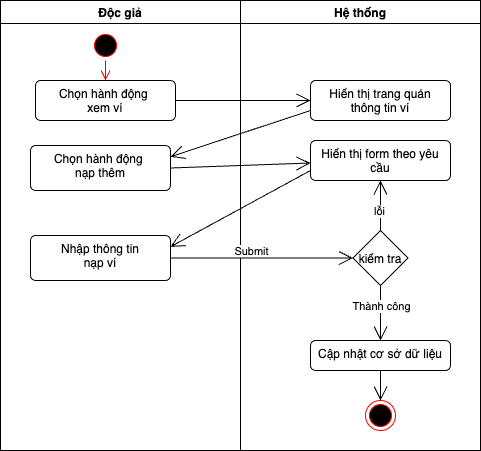

The diagram above was exported from draw.io. Its source (the exported page's mxGraphModel, read from the mxfile embedded in the PNG):
<mxGraphModel dx="686" dy="404" grid="1" gridSize="10" guides="1" tooltips="1" connect="1" arrows="1" fold="1" page="1" pageScale="1" pageWidth="850" pageHeight="1100" math="0" shadow="0">
  <root>
    <mxCell id="0" />
    <mxCell id="1" parent="0" />
    <mxCell id="45" value="Độc giả" style="swimlane;" vertex="1" parent="1">
      <mxGeometry y="90" width="240" height="450" as="geometry" />
    </mxCell>
    <mxCell id="46" value="" style="ellipse;html=1;shape=startState;fillColor=#000000;strokeColor=#ff0000;" vertex="1" parent="45">
      <mxGeometry x="90" y="30" width="30" height="30" as="geometry" />
    </mxCell>
    <mxCell id="47" value="&lt;div&gt;Chọn hành động&amp;nbsp;&lt;br&gt;xem ví&lt;/div&gt;" style="html=1;align=center;verticalAlign=top;rounded=1;absoluteArcSize=1;arcSize=10;dashed=0;whiteSpace=wrap;" vertex="1" parent="45">
      <mxGeometry x="35" y="80" width="140" height="40" as="geometry" />
    </mxCell>
    <mxCell id="48" value="&lt;span style=&quot;background-color: transparent;&quot;&gt;Chọn hành động&amp;nbsp;&lt;br&gt;nạp thêm&lt;/span&gt;" style="html=1;align=center;verticalAlign=top;rounded=1;absoluteArcSize=1;arcSize=10;dashed=0;whiteSpace=wrap;" vertex="1" parent="45">
      <mxGeometry x="30" y="145" width="140" height="45" as="geometry" />
    </mxCell>
    <mxCell id="49" value="" style="edgeStyle=orthogonalEdgeStyle;html=1;verticalAlign=bottom;endArrow=open;endSize=8;strokeColor=#ff0000;" edge="1" parent="45" source="46" target="47">
      <mxGeometry relative="1" as="geometry">
        <mxPoint x="290" y="55" as="targetPoint" />
      </mxGeometry>
    </mxCell>
    <mxCell id="50" value="&lt;span style=&quot;background-color: transparent;&quot;&gt;Nhập thông tin&lt;br&gt;nạp ví&lt;/span&gt;" style="html=1;align=center;verticalAlign=top;rounded=1;absoluteArcSize=1;arcSize=10;dashed=0;whiteSpace=wrap;" vertex="1" parent="45">
      <mxGeometry x="30" y="235" width="140" height="45" as="geometry" />
    </mxCell>
    <mxCell id="51" value="Hệ thống" style="swimlane;" vertex="1" parent="1">
      <mxGeometry x="240" y="90" width="240" height="450" as="geometry" />
    </mxCell>
    <mxCell id="52" value="Hiển thị trang quản&lt;div&gt;thông tin ví&lt;/div&gt;" style="html=1;align=center;verticalAlign=top;rounded=1;absoluteArcSize=1;arcSize=10;dashed=0;whiteSpace=wrap;" vertex="1" parent="51">
      <mxGeometry x="70" y="80" width="140" height="40" as="geometry" />
    </mxCell>
    <mxCell id="53" value="kiểm tra" style="rhombus;" vertex="1" parent="51">
      <mxGeometry x="112.5" y="230" width="55" height="55" as="geometry" />
    </mxCell>
    <mxCell id="54" value="Hiển thị form theo yêu cầu" style="html=1;align=center;verticalAlign=top;rounded=1;absoluteArcSize=1;arcSize=10;dashed=0;whiteSpace=wrap;" vertex="1" parent="51">
      <mxGeometry x="70" y="140" width="140" height="40" as="geometry" />
    </mxCell>
    <mxCell id="55" value="" style="endArrow=open;endFill=1;endSize=12;html=1;exitX=0.5;exitY=0;exitDx=0;exitDy=0;" edge="1" parent="51" source="53" target="54">
      <mxGeometry width="160" relative="1" as="geometry">
        <mxPoint x="-50" y="214" as="sourcePoint" />
        <mxPoint x="135" y="213" as="targetPoint" />
      </mxGeometry>
    </mxCell>
    <mxCell id="56" value="lỗi" style="edgeLabel;html=1;align=center;verticalAlign=middle;resizable=0;points=[];" vertex="1" connectable="0" parent="55">
      <mxGeometry x="-0.2" y="2" relative="1" as="geometry">
        <mxPoint as="offset" />
      </mxGeometry>
    </mxCell>
    <mxCell id="57" value="Cập nhật cơ sở dữ liệu" style="html=1;align=center;verticalAlign=top;rounded=1;absoluteArcSize=1;arcSize=10;dashed=0;whiteSpace=wrap;" vertex="1" parent="51">
      <mxGeometry x="70" y="340" width="140" height="30" as="geometry" />
    </mxCell>
    <mxCell id="58" value="" style="ellipse;html=1;shape=endState;fillColor=#000000;strokeColor=#ff0000;" vertex="1" parent="51">
      <mxGeometry x="125" y="400" width="30" height="30" as="geometry" />
    </mxCell>
    <mxCell id="59" value="" style="endArrow=open;endFill=1;endSize=12;html=1;exitX=0.5;exitY=1;exitDx=0;exitDy=0;" edge="1" parent="51" source="57" target="58">
      <mxGeometry width="160" relative="1" as="geometry">
        <mxPoint x="-130" y="290" as="sourcePoint" />
        <mxPoint x="150" y="240" as="targetPoint" />
      </mxGeometry>
    </mxCell>
    <mxCell id="60" value="" style="endArrow=open;endFill=1;endSize=12;html=1;exitX=0.5;exitY=1;exitDx=0;exitDy=0;entryX=0.5;entryY=0;entryDx=0;entryDy=0;" edge="1" parent="51" source="53" target="57">
      <mxGeometry width="160" relative="1" as="geometry">
        <mxPoint x="-50" y="234" as="sourcePoint" />
        <mxPoint x="140" y="290" as="targetPoint" />
      </mxGeometry>
    </mxCell>
    <mxCell id="61" value="Thành công" style="edgeLabel;html=1;align=center;verticalAlign=middle;resizable=0;points=[];" vertex="1" connectable="0" parent="60">
      <mxGeometry x="-0.2571" relative="1" as="geometry">
        <mxPoint as="offset" />
      </mxGeometry>
    </mxCell>
    <mxCell id="62" value="" style="endArrow=open;endFill=1;endSize=12;html=1;exitX=1;exitY=0.5;exitDx=0;exitDy=0;" edge="1" parent="1" source="47" target="52">
      <mxGeometry width="160" relative="1" as="geometry">
        <mxPoint x="320" y="165" as="sourcePoint" />
        <mxPoint x="182" y="210" as="targetPoint" />
      </mxGeometry>
    </mxCell>
    <mxCell id="63" value="" style="endArrow=open;endFill=1;endSize=12;html=1;exitX=1;exitY=0.5;exitDx=0;exitDy=0;" edge="1" parent="1" source="48" target="54">
      <mxGeometry width="160" relative="1" as="geometry">
        <mxPoint x="190" y="225" as="sourcePoint" />
        <mxPoint x="330" y="290" as="targetPoint" />
      </mxGeometry>
    </mxCell>
    <mxCell id="64" value="Submit" style="edgeLabel;html=1;align=center;verticalAlign=middle;resizable=0;points=[];" vertex="1" connectable="0" parent="63">
      <mxGeometry x="-0.0493" y="-2" relative="1" as="geometry">
        <mxPoint x="13" y="83" as="offset" />
      </mxGeometry>
    </mxCell>
    <mxCell id="65" value="" style="endArrow=open;endFill=1;endSize=12;html=1;entryX=1;entryY=0.25;entryDx=0;entryDy=0;exitX=0;exitY=0.75;exitDx=0;exitDy=0;" edge="1" parent="1" source="52" target="48">
      <mxGeometry width="160" relative="1" as="geometry">
        <mxPoint x="190" y="225" as="sourcePoint" />
        <mxPoint x="320" y="228" as="targetPoint" />
      </mxGeometry>
    </mxCell>
    <mxCell id="66" value="" style="endArrow=open;endFill=1;endSize=12;html=1;exitX=1;exitY=0.5;exitDx=0;exitDy=0;" edge="1" parent="1" source="50" target="53">
      <mxGeometry width="160" relative="1" as="geometry">
        <mxPoint x="185" y="200" as="sourcePoint" />
        <mxPoint x="310" y="323" as="targetPoint" />
      </mxGeometry>
    </mxCell>
    <mxCell id="67" value="" style="endArrow=open;endFill=1;endSize=12;html=1;exitX=0;exitY=0.75;exitDx=0;exitDy=0;entryX=1;entryY=0.25;entryDx=0;entryDy=0;" edge="1" parent="1" source="54" target="50">
      <mxGeometry width="160" relative="1" as="geometry">
        <mxPoint x="310" y="292" as="sourcePoint" />
        <mxPoint x="170" y="338" as="targetPoint" />
      </mxGeometry>
    </mxCell>
  </root>
</mxGraphModel>